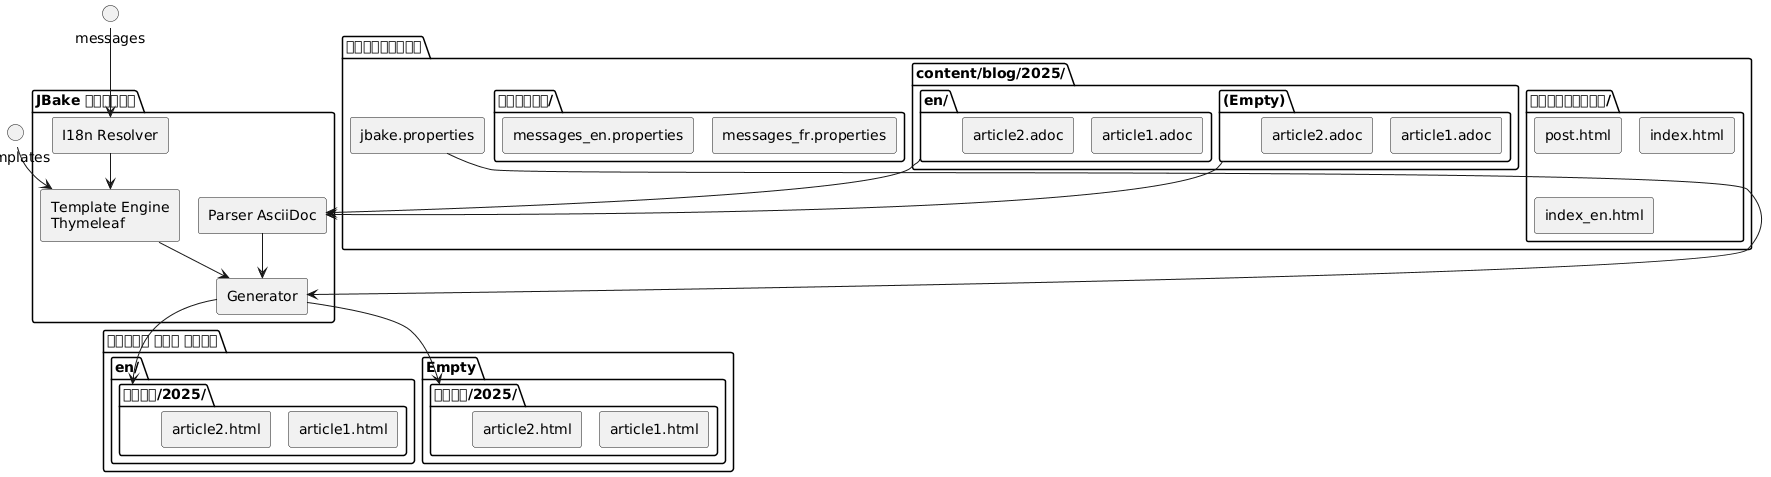

The diagram above was rendered by PlantUML. Its source (embedded in the PNG):
@startuml
skinparam componentStyle rectangle

package "তথ্যস्रोত" {
  folder "content/blog/2025/" {
    folder "(Empty)" as content_fr {
      [article1.adoc]
      [article2.adoc]
    }
    folder "en/" as content_en {
      [article1.adoc] as article1_en
      [article2.adoc] as article2_en
    }
  }

  folder "টেমপ্লেটস/" {
    [post.html]
    [index.html]
    [index_en.html]
  }

  folder "বার্তা/" {
    [messages_fr.properties]
    [messages_en.properties]
  }

  [jbake.properties]
}

package "JBake ইঞ্জিন" {
  [Parser AsciiDoc] as parser
  [Template Engine\nThymeleaf] as thymeleaf
  [Generator] as generator
  [I18n Resolver] as i18n
}

package "তৈরার করা সাইট" {
  folder "(Empty)" {
    folder "ব্লগ/2025/" as blog_fr {
      [article1.html]
      [article2.html]
    }
  }

  folder "en/" {
    folder "ব্লগ/2025/" as blog_en {
      [article1.html] as article1_html_en
      [article2.html] as article2_html_en
    }
  }
}

content_fr --> parser
content_en --> parser
parser --> generator

templates --> thymeleaf
messages --> i18n
i18n --> thymeleaf
thymeleaf --> generator
jbake.properties --> generator

generator --> blog_fr
generator --> blog_en
@enduml